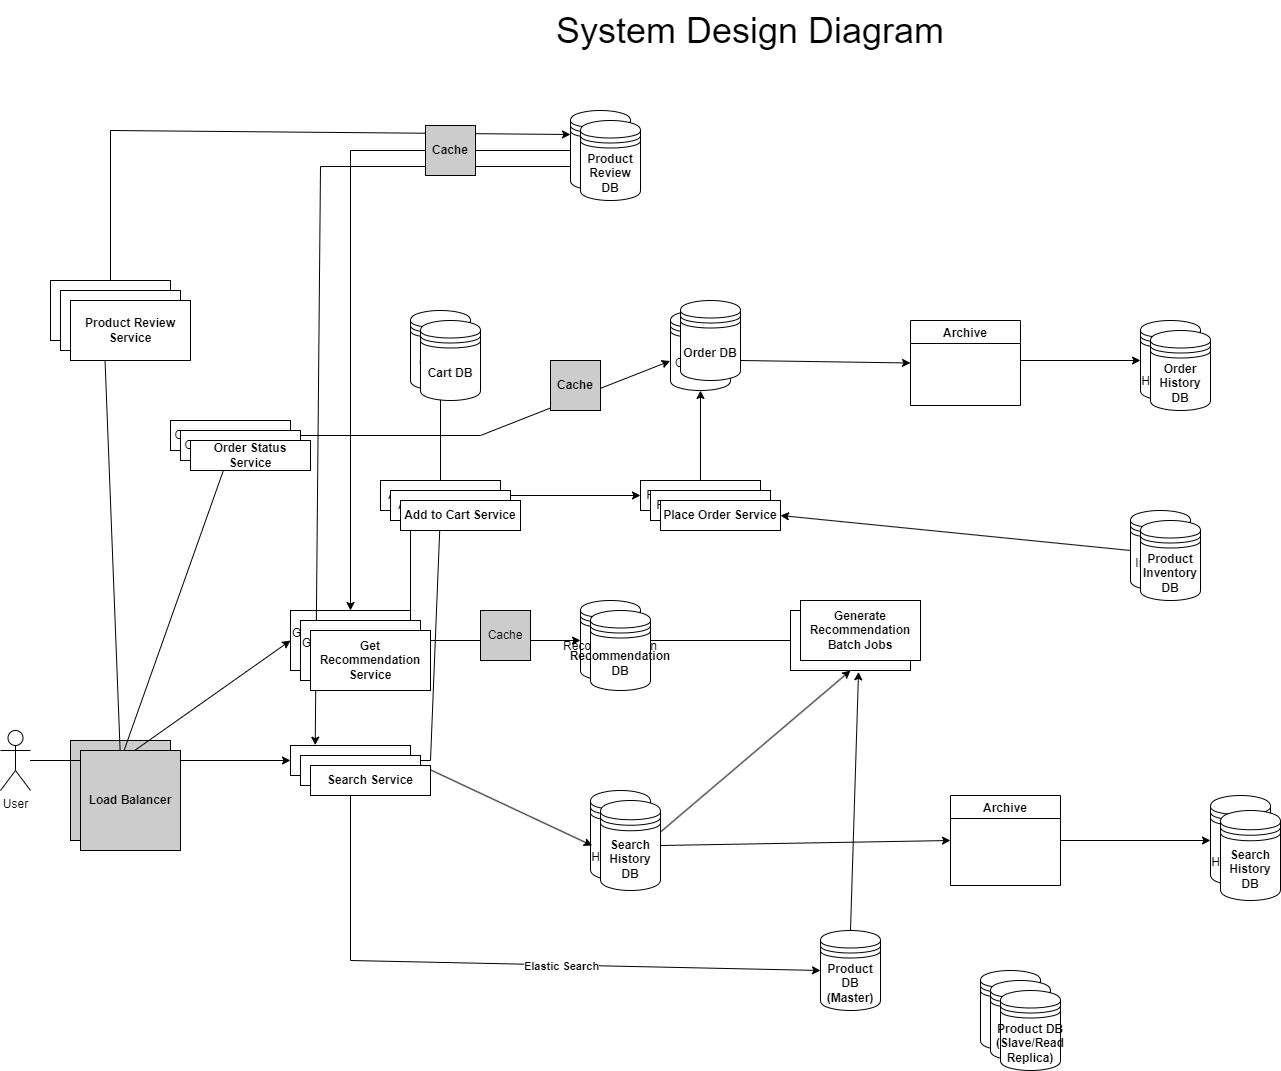

The diagram above was exported from draw.io. Its source (the exported page's mxGraphModel, read from the mxfile embedded in the PNG):
<mxGraphModel dx="1760" dy="1631" grid="1" gridSize="10" guides="1" tooltips="1" connect="1" arrows="1" fold="1" page="1" pageScale="1" pageWidth="4681" pageHeight="3300" math="0" shadow="0">
  <root>
    <mxCell id="0" />
    <mxCell id="1" parent="0" />
    <mxCell id="LBdWxFSyh4PxB1ysSM-t-1" value="User&lt;br&gt;" style="shape=umlActor;verticalLabelPosition=bottom;verticalAlign=top;html=1;outlineConnect=0;" vertex="1" parent="1">
      <mxGeometry x="1510" y="1650" width="30" height="60" as="geometry" />
    </mxCell>
    <mxCell id="LBdWxFSyh4PxB1ysSM-t-4" value="Product Review DB&lt;br&gt;" style="shape=datastore;whiteSpace=wrap;html=1;" vertex="1" parent="1">
      <mxGeometry x="2080" y="1030" width="60" height="80" as="geometry" />
    </mxCell>
    <mxCell id="LBdWxFSyh4PxB1ysSM-t-5" value="Load Balancer&lt;br&gt;" style="whiteSpace=wrap;html=1;aspect=fixed;fillColor=#CCCCCC;gradientColor=none;fillStyle=auto;" vertex="1" parent="1">
      <mxGeometry x="1580" y="1660" width="100" height="100" as="geometry" />
    </mxCell>
    <mxCell id="LBdWxFSyh4PxB1ysSM-t-6" value="Search Service&lt;br&gt;" style="rounded=0;whiteSpace=wrap;html=1;" vertex="1" parent="1">
      <mxGeometry x="1800" y="1665" width="120" height="30" as="geometry" />
    </mxCell>
    <mxCell id="LBdWxFSyh4PxB1ysSM-t-7" value="Recommendation DB" style="shape=datastore;whiteSpace=wrap;html=1;" vertex="1" parent="1">
      <mxGeometry x="2090" y="1520" width="60" height="80" as="geometry" />
    </mxCell>
    <mxCell id="LBdWxFSyh4PxB1ysSM-t-8" value="Search History DB" style="shape=datastore;whiteSpace=wrap;html=1;" vertex="1" parent="1">
      <mxGeometry x="2100" y="1710" width="60" height="90" as="geometry" />
    </mxCell>
    <mxCell id="LBdWxFSyh4PxB1ysSM-t-9" value="&lt;b&gt;Product DB&lt;br&gt;(Master)&lt;/b&gt;" style="shape=datastore;whiteSpace=wrap;html=1;" vertex="1" parent="1">
      <mxGeometry x="2330" y="1850" width="60" height="80" as="geometry" />
    </mxCell>
    <mxCell id="LBdWxFSyh4PxB1ysSM-t-11" value="Get Recommendation Service&lt;br&gt;" style="rounded=0;whiteSpace=wrap;html=1;" vertex="1" parent="1">
      <mxGeometry x="1800" y="1530" width="120" height="60" as="geometry" />
    </mxCell>
    <mxCell id="LBdWxFSyh4PxB1ysSM-t-12" value="Add to Cart Service&lt;br&gt;" style="rounded=0;whiteSpace=wrap;html=1;" vertex="1" parent="1">
      <mxGeometry x="1890" y="1400" width="120" height="30" as="geometry" />
    </mxCell>
    <mxCell id="LBdWxFSyh4PxB1ysSM-t-14" value="Place Order Service" style="rounded=0;whiteSpace=wrap;html=1;" vertex="1" parent="1">
      <mxGeometry x="2150" y="1400" width="120" height="30" as="geometry" />
    </mxCell>
    <mxCell id="LBdWxFSyh4PxB1ysSM-t-15" value="Cart DB&lt;br&gt;" style="shape=datastore;whiteSpace=wrap;html=1;" vertex="1" parent="1">
      <mxGeometry x="1920" y="1230" width="60" height="80" as="geometry" />
    </mxCell>
    <mxCell id="LBdWxFSyh4PxB1ysSM-t-16" value="Order DB&lt;br&gt;" style="shape=datastore;whiteSpace=wrap;html=1;" vertex="1" parent="1">
      <mxGeometry x="2180" y="1230" width="60" height="80" as="geometry" />
    </mxCell>
    <mxCell id="LBdWxFSyh4PxB1ysSM-t-18" value="" style="endArrow=classic;html=1;rounded=0;entryX=0.5;entryY=1;entryDx=0;entryDy=0;exitX=0.5;exitY=0;exitDx=0;exitDy=0;" edge="1" parent="1" source="LBdWxFSyh4PxB1ysSM-t-12" target="LBdWxFSyh4PxB1ysSM-t-15">
      <mxGeometry width="50" height="50" relative="1" as="geometry">
        <mxPoint x="2240" y="1410" as="sourcePoint" />
        <mxPoint x="2246" y="1323" as="targetPoint" />
        <Array as="points" />
      </mxGeometry>
    </mxCell>
    <mxCell id="LBdWxFSyh4PxB1ysSM-t-19" value="" style="endArrow=classic;html=1;rounded=0;" edge="1" parent="1" target="LBdWxFSyh4PxB1ysSM-t-7">
      <mxGeometry width="50" height="50" relative="1" as="geometry">
        <mxPoint x="1920" y="1560" as="sourcePoint" />
        <mxPoint x="1970" y="1510" as="targetPoint" />
      </mxGeometry>
    </mxCell>
    <mxCell id="LBdWxFSyh4PxB1ysSM-t-20" value="Generate Recommendation Batch Jobs" style="rounded=0;whiteSpace=wrap;html=1;" vertex="1" parent="1">
      <mxGeometry x="2300" y="1530" width="120" height="60" as="geometry" />
    </mxCell>
    <mxCell id="LBdWxFSyh4PxB1ysSM-t-21" value="" style="endArrow=classic;html=1;rounded=0;entryX=0.5;entryY=1;entryDx=0;entryDy=0;" edge="1" parent="1" target="LBdWxFSyh4PxB1ysSM-t-20">
      <mxGeometry width="50" height="50" relative="1" as="geometry">
        <mxPoint x="2160" y="1760" as="sourcePoint" />
        <mxPoint x="2210" y="1710" as="targetPoint" />
      </mxGeometry>
    </mxCell>
    <mxCell id="LBdWxFSyh4PxB1ysSM-t-22" value="" style="endArrow=classic;html=1;rounded=0;entryX=1;entryY=0.5;entryDx=0;entryDy=0;exitX=0;exitY=0.5;exitDx=0;exitDy=0;" edge="1" parent="1" source="LBdWxFSyh4PxB1ysSM-t-20" target="LBdWxFSyh4PxB1ysSM-t-7">
      <mxGeometry width="50" height="50" relative="1" as="geometry">
        <mxPoint x="2180" y="1610" as="sourcePoint" />
        <mxPoint x="2230" y="1560" as="targetPoint" />
      </mxGeometry>
    </mxCell>
    <mxCell id="LBdWxFSyh4PxB1ysSM-t-23" value="" style="endArrow=classic;html=1;rounded=0;entryX=0.029;entryY=0.612;entryDx=0;entryDy=0;entryPerimeter=0;" edge="1" parent="1" target="LBdWxFSyh4PxB1ysSM-t-8">
      <mxGeometry width="50" height="50" relative="1" as="geometry">
        <mxPoint x="1920" y="1680" as="sourcePoint" />
        <mxPoint x="2100" y="1770" as="targetPoint" />
      </mxGeometry>
    </mxCell>
    <mxCell id="LBdWxFSyh4PxB1ysSM-t-24" value="" style="endArrow=classic;html=1;rounded=0;entryX=0;entryY=0.5;entryDx=0;entryDy=0;" edge="1" parent="1" source="LBdWxFSyh4PxB1ysSM-t-1" target="LBdWxFSyh4PxB1ysSM-t-6">
      <mxGeometry width="50" height="50" relative="1" as="geometry">
        <mxPoint x="1690" y="1680" as="sourcePoint" />
        <mxPoint x="1740" y="1630" as="targetPoint" />
      </mxGeometry>
    </mxCell>
    <mxCell id="LBdWxFSyh4PxB1ysSM-t-25" value="Order Status Service&lt;br&gt;" style="rounded=0;whiteSpace=wrap;html=1;" vertex="1" parent="1">
      <mxGeometry x="1680" y="1340" width="120" height="30" as="geometry" />
    </mxCell>
    <mxCell id="LBdWxFSyh4PxB1ysSM-t-26" value="Product Review Service&lt;br&gt;" style="rounded=0;whiteSpace=wrap;html=1;" vertex="1" parent="1">
      <mxGeometry x="1560" y="1200" width="120" height="60" as="geometry" />
    </mxCell>
    <mxCell id="LBdWxFSyh4PxB1ysSM-t-30" value="" style="endArrow=classic;html=1;rounded=0;exitX=0.5;exitY=0;exitDx=0;exitDy=0;entryX=0.567;entryY=1.022;entryDx=0;entryDy=0;entryPerimeter=0;" edge="1" parent="1" source="LBdWxFSyh4PxB1ysSM-t-9" target="LBdWxFSyh4PxB1ysSM-t-20">
      <mxGeometry width="50" height="50" relative="1" as="geometry">
        <mxPoint x="2370" y="1810" as="sourcePoint" />
        <mxPoint x="2420" y="1760" as="targetPoint" />
      </mxGeometry>
    </mxCell>
    <mxCell id="LBdWxFSyh4PxB1ysSM-t-31" value="" style="endArrow=classic;html=1;rounded=0;exitX=0.5;exitY=1;exitDx=0;exitDy=0;entryX=0;entryY=0.5;entryDx=0;entryDy=0;" edge="1" parent="1" source="LBdWxFSyh4PxB1ysSM-t-6" target="LBdWxFSyh4PxB1ysSM-t-9">
      <mxGeometry width="50" height="50" relative="1" as="geometry">
        <mxPoint x="1880" y="1870" as="sourcePoint" />
        <mxPoint x="1930" y="1820" as="targetPoint" />
        <Array as="points">
          <mxPoint x="1860" y="1880" />
        </Array>
      </mxGeometry>
    </mxCell>
    <mxCell id="LBdWxFSyh4PxB1ysSM-t-84" value="&lt;b&gt;Elastic Search&lt;/b&gt;" style="edgeLabel;html=1;align=center;verticalAlign=middle;resizable=0;points=[];" vertex="1" connectable="0" parent="LBdWxFSyh4PxB1ysSM-t-31">
      <mxGeometry x="0.2092" y="-1" relative="1" as="geometry">
        <mxPoint as="offset" />
      </mxGeometry>
    </mxCell>
    <mxCell id="LBdWxFSyh4PxB1ysSM-t-32" value="" style="endArrow=classic;html=1;rounded=0;entryX=0.5;entryY=1;entryDx=0;entryDy=0;" edge="1" parent="1" target="LBdWxFSyh4PxB1ysSM-t-12">
      <mxGeometry width="50" height="50" relative="1" as="geometry">
        <mxPoint x="1920" y="1680" as="sourcePoint" />
        <mxPoint x="1970" y="1630" as="targetPoint" />
        <Array as="points">
          <mxPoint x="1940" y="1680" />
        </Array>
      </mxGeometry>
    </mxCell>
    <mxCell id="LBdWxFSyh4PxB1ysSM-t-33" value="" style="endArrow=classic;html=1;rounded=0;exitX=0;exitY=0.5;exitDx=0;exitDy=0;entryX=0.5;entryY=0;entryDx=0;entryDy=0;" edge="1" parent="1" source="LBdWxFSyh4PxB1ysSM-t-4" target="LBdWxFSyh4PxB1ysSM-t-11">
      <mxGeometry width="50" height="50" relative="1" as="geometry">
        <mxPoint x="1890" y="1130" as="sourcePoint" />
        <mxPoint x="1940" y="1080" as="targetPoint" />
        <Array as="points">
          <mxPoint x="1860" y="1070" />
        </Array>
      </mxGeometry>
    </mxCell>
    <mxCell id="LBdWxFSyh4PxB1ysSM-t-34" value="" style="endArrow=classic;html=1;rounded=0;entryX=0;entryY=0.5;entryDx=0;entryDy=0;" edge="1" parent="1" target="LBdWxFSyh4PxB1ysSM-t-11">
      <mxGeometry width="50" height="50" relative="1" as="geometry">
        <mxPoint x="1540" y="1680" as="sourcePoint" />
        <mxPoint x="1590" y="1630" as="targetPoint" />
        <Array as="points">
          <mxPoint x="1630" y="1680" />
        </Array>
      </mxGeometry>
    </mxCell>
    <mxCell id="LBdWxFSyh4PxB1ysSM-t-35" value="" style="endArrow=classic;html=1;rounded=0;entryX=0.5;entryY=1;entryDx=0;entryDy=0;" edge="1" parent="1" target="LBdWxFSyh4PxB1ysSM-t-25">
      <mxGeometry width="50" height="50" relative="1" as="geometry">
        <mxPoint x="1540" y="1680" as="sourcePoint" />
        <mxPoint x="1650" y="1540" as="targetPoint" />
        <Array as="points">
          <mxPoint x="1630" y="1680" />
        </Array>
      </mxGeometry>
    </mxCell>
    <mxCell id="LBdWxFSyh4PxB1ysSM-t-36" value="" style="endArrow=classic;html=1;rounded=0;entryX=0.449;entryY=1.05;entryDx=0;entryDy=0;entryPerimeter=0;" edge="1" parent="1" target="LBdWxFSyh4PxB1ysSM-t-26">
      <mxGeometry width="50" height="50" relative="1" as="geometry">
        <mxPoint x="1540" y="1680" as="sourcePoint" />
        <mxPoint x="1590" y="1630" as="targetPoint" />
        <Array as="points">
          <mxPoint x="1630" y="1680" />
        </Array>
      </mxGeometry>
    </mxCell>
    <mxCell id="LBdWxFSyh4PxB1ysSM-t-37" value="" style="endArrow=classic;html=1;rounded=0;exitX=0;exitY=0.7;exitDx=0;exitDy=0;entryX=0.206;entryY=-0.011;entryDx=0;entryDy=0;entryPerimeter=0;" edge="1" parent="1" source="LBdWxFSyh4PxB1ysSM-t-4" target="LBdWxFSyh4PxB1ysSM-t-6">
      <mxGeometry width="50" height="50" relative="1" as="geometry">
        <mxPoint x="2000" y="1490" as="sourcePoint" />
        <mxPoint x="2050" y="1440" as="targetPoint" />
        <Array as="points">
          <mxPoint x="1830" y="1086" />
        </Array>
      </mxGeometry>
    </mxCell>
    <mxCell id="LBdWxFSyh4PxB1ysSM-t-38" value="" style="endArrow=classic;html=1;rounded=0;exitX=1;exitY=0.25;exitDx=0;exitDy=0;entryX=0.25;entryY=1;entryDx=0;entryDy=0;" edge="1" parent="1" source="LBdWxFSyh4PxB1ysSM-t-11" target="LBdWxFSyh4PxB1ysSM-t-12">
      <mxGeometry width="50" height="50" relative="1" as="geometry">
        <mxPoint x="2070" y="1510" as="sourcePoint" />
        <mxPoint x="2120" y="1460" as="targetPoint" />
      </mxGeometry>
    </mxCell>
    <mxCell id="LBdWxFSyh4PxB1ysSM-t-39" value="" style="endArrow=classic;html=1;rounded=0;entryX=0.5;entryY=1;entryDx=0;entryDy=0;" edge="1" parent="1" source="LBdWxFSyh4PxB1ysSM-t-14" target="LBdWxFSyh4PxB1ysSM-t-16">
      <mxGeometry width="50" height="50" relative="1" as="geometry">
        <mxPoint x="2070" y="1510" as="sourcePoint" />
        <mxPoint x="2120" y="1460" as="targetPoint" />
      </mxGeometry>
    </mxCell>
    <mxCell id="LBdWxFSyh4PxB1ysSM-t-40" value="" style="endArrow=classic;html=1;rounded=0;exitX=1;exitY=0.5;exitDx=0;exitDy=0;entryX=0;entryY=0.5;entryDx=0;entryDy=0;" edge="1" parent="1" source="LBdWxFSyh4PxB1ysSM-t-12" target="LBdWxFSyh4PxB1ysSM-t-14">
      <mxGeometry width="50" height="50" relative="1" as="geometry">
        <mxPoint x="2070" y="1510" as="sourcePoint" />
        <mxPoint x="2120" y="1460" as="targetPoint" />
      </mxGeometry>
    </mxCell>
    <mxCell id="LBdWxFSyh4PxB1ysSM-t-41" value="" style="endArrow=classic;html=1;rounded=0;entryX=-0.006;entryY=0.631;entryDx=0;entryDy=0;entryPerimeter=0;exitX=1;exitY=0.5;exitDx=0;exitDy=0;" edge="1" parent="1" source="LBdWxFSyh4PxB1ysSM-t-25" target="LBdWxFSyh4PxB1ysSM-t-16">
      <mxGeometry width="50" height="50" relative="1" as="geometry">
        <mxPoint x="1800" y="1360" as="sourcePoint" />
        <mxPoint x="2150" y="1360" as="targetPoint" />
        <Array as="points">
          <mxPoint x="1990" y="1355" />
        </Array>
      </mxGeometry>
    </mxCell>
    <mxCell id="LBdWxFSyh4PxB1ysSM-t-44" value="&lt;b&gt;Load Balancer&lt;/b&gt;" style="whiteSpace=wrap;html=1;aspect=fixed;fillColor=#CCCCCC;gradientColor=none;fillStyle=auto;" vertex="1" parent="1">
      <mxGeometry x="1590" y="1670" width="100" height="100" as="geometry" />
    </mxCell>
    <mxCell id="LBdWxFSyh4PxB1ysSM-t-45" value="Get Recommendation Service&lt;br&gt;" style="rounded=0;whiteSpace=wrap;html=1;" vertex="1" parent="1">
      <mxGeometry x="1810" y="1540" width="120" height="60" as="geometry" />
    </mxCell>
    <mxCell id="LBdWxFSyh4PxB1ysSM-t-46" value="&lt;b&gt;Get Recommendation Service&lt;/b&gt;" style="rounded=0;whiteSpace=wrap;html=1;" vertex="1" parent="1">
      <mxGeometry x="1820" y="1550" width="120" height="60" as="geometry" />
    </mxCell>
    <mxCell id="LBdWxFSyh4PxB1ysSM-t-47" value="Search Service&lt;br&gt;" style="rounded=0;whiteSpace=wrap;html=1;" vertex="1" parent="1">
      <mxGeometry x="1810" y="1675" width="120" height="30" as="geometry" />
    </mxCell>
    <mxCell id="LBdWxFSyh4PxB1ysSM-t-48" value="&lt;b&gt;Search Service&lt;/b&gt;" style="rounded=0;whiteSpace=wrap;html=1;" vertex="1" parent="1">
      <mxGeometry x="1820" y="1685" width="120" height="30" as="geometry" />
    </mxCell>
    <mxCell id="LBdWxFSyh4PxB1ysSM-t-49" value="&lt;b&gt;Search History DB&lt;/b&gt;" style="shape=datastore;whiteSpace=wrap;html=1;" vertex="1" parent="1">
      <mxGeometry x="2110" y="1720" width="60" height="90" as="geometry" />
    </mxCell>
    <mxCell id="LBdWxFSyh4PxB1ysSM-t-51" value="&lt;b&gt;Recommendation DB&lt;/b&gt;" style="shape=datastore;whiteSpace=wrap;html=1;" vertex="1" parent="1">
      <mxGeometry x="2100" y="1530" width="60" height="80" as="geometry" />
    </mxCell>
    <mxCell id="LBdWxFSyh4PxB1ysSM-t-52" value="&lt;b&gt;Cart DB&lt;/b&gt;" style="shape=datastore;whiteSpace=wrap;html=1;" vertex="1" parent="1">
      <mxGeometry x="1930" y="1240" width="60" height="80" as="geometry" />
    </mxCell>
    <mxCell id="LBdWxFSyh4PxB1ysSM-t-53" value="&lt;b&gt;Product Review DB&lt;/b&gt;" style="shape=datastore;whiteSpace=wrap;html=1;" vertex="1" parent="1">
      <mxGeometry x="2090" y="1040" width="60" height="80" as="geometry" />
    </mxCell>
    <mxCell id="LBdWxFSyh4PxB1ysSM-t-54" value="&lt;b&gt;Order DB&lt;/b&gt;" style="shape=datastore;whiteSpace=wrap;html=1;" vertex="1" parent="1">
      <mxGeometry x="2190" y="1220" width="60" height="80" as="geometry" />
    </mxCell>
    <mxCell id="LBdWxFSyh4PxB1ysSM-t-55" value="&lt;b&gt;Generate Recommendation Batch Jobs&lt;/b&gt;" style="rounded=0;whiteSpace=wrap;html=1;" vertex="1" parent="1">
      <mxGeometry x="2310" y="1520" width="120" height="60" as="geometry" />
    </mxCell>
    <mxCell id="LBdWxFSyh4PxB1ysSM-t-56" value="Place Order Service" style="rounded=0;whiteSpace=wrap;html=1;" vertex="1" parent="1">
      <mxGeometry x="2160" y="1410" width="120" height="30" as="geometry" />
    </mxCell>
    <mxCell id="LBdWxFSyh4PxB1ysSM-t-57" value="&lt;b&gt;Place Order Service&lt;/b&gt;" style="rounded=0;whiteSpace=wrap;html=1;" vertex="1" parent="1">
      <mxGeometry x="2170" y="1420" width="120" height="30" as="geometry" />
    </mxCell>
    <mxCell id="LBdWxFSyh4PxB1ysSM-t-58" value="Add to Cart Service&lt;br&gt;" style="rounded=0;whiteSpace=wrap;html=1;" vertex="1" parent="1">
      <mxGeometry x="1900" y="1410" width="120" height="30" as="geometry" />
    </mxCell>
    <mxCell id="LBdWxFSyh4PxB1ysSM-t-59" value="&lt;b&gt;Add to Cart Service&lt;/b&gt;" style="rounded=0;whiteSpace=wrap;html=1;" vertex="1" parent="1">
      <mxGeometry x="1910" y="1420" width="120" height="30" as="geometry" />
    </mxCell>
    <mxCell id="LBdWxFSyh4PxB1ysSM-t-60" value="Product Review Service&lt;br&gt;" style="rounded=0;whiteSpace=wrap;html=1;" vertex="1" parent="1">
      <mxGeometry x="1570" y="1210" width="120" height="60" as="geometry" />
    </mxCell>
    <mxCell id="LBdWxFSyh4PxB1ysSM-t-61" value="&lt;b&gt;Product Review Service&lt;/b&gt;" style="rounded=0;whiteSpace=wrap;html=1;" vertex="1" parent="1">
      <mxGeometry x="1580" y="1220" width="120" height="60" as="geometry" />
    </mxCell>
    <mxCell id="LBdWxFSyh4PxB1ysSM-t-62" value="Order Status Service&lt;br&gt;" style="rounded=0;whiteSpace=wrap;html=1;" vertex="1" parent="1">
      <mxGeometry x="1690" y="1350" width="120" height="30" as="geometry" />
    </mxCell>
    <mxCell id="LBdWxFSyh4PxB1ysSM-t-63" value="&lt;b&gt;Order Status Service&lt;/b&gt;" style="rounded=0;whiteSpace=wrap;html=1;" vertex="1" parent="1">
      <mxGeometry x="1700" y="1360" width="120" height="30" as="geometry" />
    </mxCell>
    <mxCell id="LBdWxFSyh4PxB1ysSM-t-64" value="Product DB&lt;br&gt;" style="shape=datastore;whiteSpace=wrap;html=1;" vertex="1" parent="1">
      <mxGeometry x="2490" y="1890" width="60" height="80" as="geometry" />
    </mxCell>
    <mxCell id="LBdWxFSyh4PxB1ysSM-t-67" value="Product DB&lt;br&gt;" style="shape=datastore;whiteSpace=wrap;html=1;" vertex="1" parent="1">
      <mxGeometry x="2500" y="1900" width="60" height="80" as="geometry" />
    </mxCell>
    <mxCell id="LBdWxFSyh4PxB1ysSM-t-68" value="&lt;b&gt;Product DB&lt;br&gt;(Slave/Read Replica)&lt;/b&gt;" style="shape=datastore;whiteSpace=wrap;html=1;" vertex="1" parent="1">
      <mxGeometry x="2510" y="1910" width="60" height="80" as="geometry" />
    </mxCell>
    <mxCell id="LBdWxFSyh4PxB1ysSM-t-69" value="Archive" style="swimlane;" vertex="1" parent="1">
      <mxGeometry x="2460" y="1715" width="110" height="90" as="geometry" />
    </mxCell>
    <mxCell id="LBdWxFSyh4PxB1ysSM-t-70" value="" style="endArrow=classic;html=1;rounded=0;exitX=1;exitY=0.5;exitDx=0;exitDy=0;entryX=0;entryY=0.5;entryDx=0;entryDy=0;" edge="1" parent="1" source="LBdWxFSyh4PxB1ysSM-t-49" target="LBdWxFSyh4PxB1ysSM-t-69">
      <mxGeometry width="50" height="50" relative="1" as="geometry">
        <mxPoint x="2210" y="1780" as="sourcePoint" />
        <mxPoint x="2260" y="1730" as="targetPoint" />
      </mxGeometry>
    </mxCell>
    <mxCell id="LBdWxFSyh4PxB1ysSM-t-72" value="Search History DB" style="shape=datastore;whiteSpace=wrap;html=1;" vertex="1" parent="1">
      <mxGeometry x="2720" y="1715" width="60" height="90" as="geometry" />
    </mxCell>
    <mxCell id="LBdWxFSyh4PxB1ysSM-t-73" value="&lt;b&gt;Search History DB&lt;/b&gt;" style="shape=datastore;whiteSpace=wrap;html=1;" vertex="1" parent="1">
      <mxGeometry x="2730" y="1730" width="60" height="90" as="geometry" />
    </mxCell>
    <mxCell id="LBdWxFSyh4PxB1ysSM-t-74" value="" style="endArrow=classic;html=1;rounded=0;entryX=0;entryY=0.5;entryDx=0;entryDy=0;" edge="1" parent="1" target="LBdWxFSyh4PxB1ysSM-t-72">
      <mxGeometry width="50" height="50" relative="1" as="geometry">
        <mxPoint x="2570" y="1760" as="sourcePoint" />
        <mxPoint x="2620" y="1710" as="targetPoint" />
      </mxGeometry>
    </mxCell>
    <mxCell id="LBdWxFSyh4PxB1ysSM-t-75" value="Archive" style="swimlane;" vertex="1" parent="1">
      <mxGeometry x="2420" y="1240" width="110" height="85" as="geometry" />
    </mxCell>
    <mxCell id="LBdWxFSyh4PxB1ysSM-t-76" value="Order History DB&lt;br&gt;" style="shape=datastore;whiteSpace=wrap;html=1;" vertex="1" parent="1">
      <mxGeometry x="2650" y="1240" width="60" height="80" as="geometry" />
    </mxCell>
    <mxCell id="LBdWxFSyh4PxB1ysSM-t-77" value="" style="endArrow=classic;html=1;rounded=0;entryX=0;entryY=0.5;entryDx=0;entryDy=0;" edge="1" parent="1" target="LBdWxFSyh4PxB1ysSM-t-75">
      <mxGeometry width="50" height="50" relative="1" as="geometry">
        <mxPoint x="2250" y="1280" as="sourcePoint" />
        <mxPoint x="2300" y="1230" as="targetPoint" />
      </mxGeometry>
    </mxCell>
    <mxCell id="LBdWxFSyh4PxB1ysSM-t-78" value="" style="endArrow=classic;html=1;rounded=0;" edge="1" parent="1">
      <mxGeometry width="50" height="50" relative="1" as="geometry">
        <mxPoint x="2530" y="1280" as="sourcePoint" />
        <mxPoint x="2650" y="1280" as="targetPoint" />
      </mxGeometry>
    </mxCell>
    <mxCell id="LBdWxFSyh4PxB1ysSM-t-79" value="&lt;b&gt;Order History DB&lt;/b&gt;" style="shape=datastore;whiteSpace=wrap;html=1;" vertex="1" parent="1">
      <mxGeometry x="2660" y="1250" width="60" height="80" as="geometry" />
    </mxCell>
    <mxCell id="LBdWxFSyh4PxB1ysSM-t-81" value="Product Inventory DB" style="shape=datastore;whiteSpace=wrap;html=1;" vertex="1" parent="1">
      <mxGeometry x="2640" y="1430" width="60" height="80" as="geometry" />
    </mxCell>
    <mxCell id="LBdWxFSyh4PxB1ysSM-t-82" value="" style="endArrow=classic;html=1;rounded=0;exitX=0;exitY=0.5;exitDx=0;exitDy=0;entryX=1;entryY=0.5;entryDx=0;entryDy=0;" edge="1" parent="1" source="LBdWxFSyh4PxB1ysSM-t-81" target="LBdWxFSyh4PxB1ysSM-t-57">
      <mxGeometry width="50" height="50" relative="1" as="geometry">
        <mxPoint x="2480" y="1680" as="sourcePoint" />
        <mxPoint x="2530" y="1630" as="targetPoint" />
      </mxGeometry>
    </mxCell>
    <mxCell id="LBdWxFSyh4PxB1ysSM-t-83" value="&lt;b&gt;Product Inventory DB&lt;/b&gt;" style="shape=datastore;whiteSpace=wrap;html=1;" vertex="1" parent="1">
      <mxGeometry x="2650" y="1440" width="60" height="80" as="geometry" />
    </mxCell>
    <mxCell id="LBdWxFSyh4PxB1ysSM-t-85" value="Cache&lt;br&gt;" style="whiteSpace=wrap;html=1;aspect=fixed;fillColor=#CCCCCC;gradientColor=none;fillStyle=auto;" vertex="1" parent="1">
      <mxGeometry x="1990" y="1530" width="50" height="50" as="geometry" />
    </mxCell>
    <mxCell id="LBdWxFSyh4PxB1ysSM-t-94" value="" style="endArrow=classic;html=1;rounded=0;entryX=0;entryY=0.3;entryDx=0;entryDy=0;" edge="1" parent="1" target="LBdWxFSyh4PxB1ysSM-t-4">
      <mxGeometry width="50" height="50" relative="1" as="geometry">
        <mxPoint x="1620" y="1200" as="sourcePoint" />
        <mxPoint x="1670" y="1150" as="targetPoint" />
        <Array as="points">
          <mxPoint x="1620" y="1050" />
        </Array>
      </mxGeometry>
    </mxCell>
    <mxCell id="LBdWxFSyh4PxB1ysSM-t-95" value="&lt;b&gt;Cache&lt;/b&gt;" style="whiteSpace=wrap;html=1;aspect=fixed;fillColor=#CCCCCC;gradientColor=none;fillStyle=auto;" vertex="1" parent="1">
      <mxGeometry x="1935" y="1045" width="50" height="50" as="geometry" />
    </mxCell>
    <mxCell id="LBdWxFSyh4PxB1ysSM-t-96" value="&lt;b&gt;Cache&lt;/b&gt;" style="whiteSpace=wrap;html=1;aspect=fixed;fillColor=#CCCCCC;gradientColor=none;fillStyle=auto;" vertex="1" parent="1">
      <mxGeometry x="2060" y="1280" width="50" height="50" as="geometry" />
    </mxCell>
    <mxCell id="LBdWxFSyh4PxB1ysSM-t-100" value="&lt;font style=&quot;font-size: 36px;&quot;&gt;System Design Diagram&lt;/font&gt;" style="text;html=1;strokeColor=none;fillColor=none;align=center;verticalAlign=middle;whiteSpace=wrap;rounded=0;" vertex="1" parent="1">
      <mxGeometry x="2020" y="920" width="480" height="60" as="geometry" />
    </mxCell>
  </root>
</mxGraphModel>